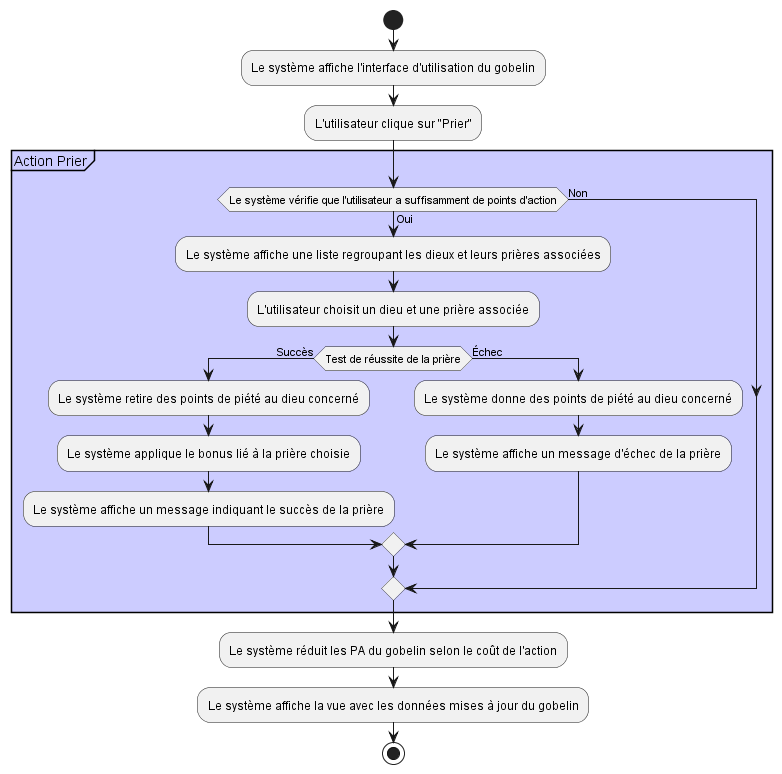

The diagram above was rendered by PlantUML. Its source (embedded in the PNG):
@startuml
start

:Le système affiche l'interface d'utilisation du gobelin;

:L'utilisateur clique sur "Prier"; 

    partition #CCCCFF "Action Prier" {
    if (Le système vérifie que l'utilisateur a suffisamment de points d'action) then (Oui)
        :Le système affiche une liste regroupant les dieux et leurs prières associées;
        :L'utilisateur choisit un dieu et une prière associée;

        if (Test de réussite de la prière) then (Succès)
            :Le système retire des points de piété au dieu concerné;
            :Le système applique le bonus lié à la prière choisie;
            :Le système affiche un message indiquant le succès de la prière;
        else (Échec)
            :Le système donne des points de piété au dieu concerné;
            :Le système affiche un message d'échec de la prière;
        endif
    else (Non)
    endif
    }

:Le système réduit les PA du gobelin selon le coût de l'action;
:Le système affiche la vue avec les données mises à jour du gobelin;
stop
@enduml